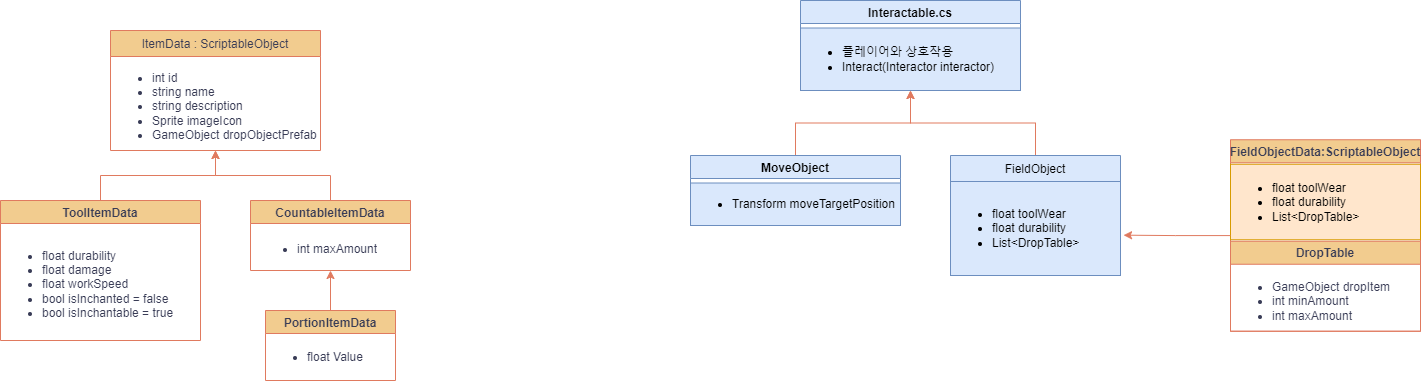

The diagram above was exported from draw.io. Its source (the exported page's mxGraphModel, read from the mxfile embedded in the PNG):
<mxGraphModel dx="2022" dy="622" grid="1" gridSize="10" guides="1" tooltips="1" connect="1" arrows="1" fold="1" page="1" pageScale="1" pageWidth="827" pageHeight="1169" math="0" shadow="0">
  <root>
    <mxCell id="WIyWlLk6GJQsqaUBKTNV-0" />
    <mxCell id="WIyWlLk6GJQsqaUBKTNV-1" parent="WIyWlLk6GJQsqaUBKTNV-0" />
    <mxCell id="zkfFHV4jXpPFQw0GAbJ--13" value="ItemData : ScriptableObject" style="swimlane;fontStyle=0;align=center;verticalAlign=top;childLayout=stackLayout;horizontal=1;startSize=26;horizontalStack=0;resizeParent=1;resizeLast=0;collapsible=1;marginBottom=0;rounded=0;shadow=0;strokeWidth=1;labelBackgroundColor=none;fillColor=#F2CC8F;strokeColor=#E07A5F;fontColor=#393C56;" parent="WIyWlLk6GJQsqaUBKTNV-1" vertex="1">
      <mxGeometry x="-570" y="40" width="210" height="120" as="geometry">
        <mxRectangle x="30" y="10" width="170" height="26" as="alternateBounds" />
      </mxGeometry>
    </mxCell>
    <mxCell id="QsKEgmh5E80pybd77PYt-1" value="&lt;ul&gt;&lt;li&gt;&lt;span style=&quot;text-wrap: nowrap;&quot;&gt;int id&lt;/span&gt;&lt;br&gt;&lt;/li&gt;&lt;li&gt;&lt;span style=&quot;text-wrap: nowrap;&quot;&gt;string name&lt;br&gt;&lt;/span&gt;&lt;/li&gt;&lt;li&gt;&lt;span style=&quot;text-wrap: nowrap;&quot;&gt;string description&lt;br&gt;&lt;/span&gt;&lt;/li&gt;&lt;li&gt;&lt;span style=&quot;text-wrap: nowrap;&quot;&gt;Sprite imageIcon&lt;br&gt;&lt;/span&gt;&lt;/li&gt;&lt;li&gt;&lt;span style=&quot;text-wrap: nowrap;&quot;&gt;GameObject dropObjectPrefab&lt;br&gt;&lt;/span&gt;&lt;/li&gt;&lt;/ul&gt;" style="text;strokeColor=none;fillColor=none;html=1;whiteSpace=wrap;verticalAlign=middle;overflow=hidden;fontColor=#393C56;" vertex="1" parent="zkfFHV4jXpPFQw0GAbJ--13">
      <mxGeometry y="26" width="210" height="94" as="geometry" />
    </mxCell>
    <mxCell id="QsKEgmh5E80pybd77PYt-18" value="" style="edgeStyle=orthogonalEdgeStyle;rounded=0;orthogonalLoop=1;jettySize=auto;html=1;strokeColor=#E07A5F;fontColor=#393C56;fillColor=#F2CC8F;" edge="1" parent="WIyWlLk6GJQsqaUBKTNV-1" source="QsKEgmh5E80pybd77PYt-2" target="QsKEgmh5E80pybd77PYt-1">
      <mxGeometry relative="1" as="geometry" />
    </mxCell>
    <mxCell id="QsKEgmh5E80pybd77PYt-2" value="CountableItemData" style="swimlane;strokeColor=#E07A5F;fontColor=#393C56;fillColor=#F2CC8F;" vertex="1" parent="WIyWlLk6GJQsqaUBKTNV-1">
      <mxGeometry x="-430" y="210" width="160" height="70" as="geometry" />
    </mxCell>
    <mxCell id="QsKEgmh5E80pybd77PYt-5" value="&lt;ul&gt;&lt;li&gt;int maxAmount&lt;/li&gt;&lt;/ul&gt;" style="text;strokeColor=none;fillColor=none;html=1;whiteSpace=wrap;verticalAlign=middle;overflow=hidden;fontColor=#393C56;" vertex="1" parent="QsKEgmh5E80pybd77PYt-2">
      <mxGeometry x="5" y="27.5" width="150" height="42.5" as="geometry" />
    </mxCell>
    <mxCell id="QsKEgmh5E80pybd77PYt-17" value="" style="edgeStyle=orthogonalEdgeStyle;rounded=0;orthogonalLoop=1;jettySize=auto;html=1;strokeColor=#E07A5F;fontColor=#393C56;fillColor=#F2CC8F;" edge="1" parent="WIyWlLk6GJQsqaUBKTNV-1" source="QsKEgmh5E80pybd77PYt-8" target="QsKEgmh5E80pybd77PYt-1">
      <mxGeometry relative="1" as="geometry" />
    </mxCell>
    <mxCell id="QsKEgmh5E80pybd77PYt-8" value="ToolItemData" style="swimlane;strokeColor=#E07A5F;fontColor=#393C56;fillColor=#F2CC8F;" vertex="1" parent="WIyWlLk6GJQsqaUBKTNV-1">
      <mxGeometry x="-680" y="210" width="200" height="140" as="geometry" />
    </mxCell>
    <mxCell id="QsKEgmh5E80pybd77PYt-9" value="&lt;ul&gt;&lt;li&gt;float durability&lt;/li&gt;&lt;li&gt;float damage&lt;/li&gt;&lt;li&gt;float workSpeed&lt;/li&gt;&lt;li&gt;bool isInchanted = false&lt;/li&gt;&lt;li&gt;bool isInchantable = true&lt;/li&gt;&lt;/ul&gt;" style="text;strokeColor=none;fillColor=none;html=1;whiteSpace=wrap;verticalAlign=middle;overflow=hidden;fontColor=#393C56;" vertex="1" parent="QsKEgmh5E80pybd77PYt-8">
      <mxGeometry y="27.5" width="200" height="112.5" as="geometry" />
    </mxCell>
    <mxCell id="QsKEgmh5E80pybd77PYt-20" value="" style="edgeStyle=orthogonalEdgeStyle;rounded=0;orthogonalLoop=1;jettySize=auto;html=1;strokeColor=#E07A5F;fontColor=#393C56;fillColor=#F2CC8F;" edge="1" parent="WIyWlLk6GJQsqaUBKTNV-1" source="QsKEgmh5E80pybd77PYt-12" target="QsKEgmh5E80pybd77PYt-5">
      <mxGeometry relative="1" as="geometry" />
    </mxCell>
    <mxCell id="QsKEgmh5E80pybd77PYt-12" value="PortionItemData" style="swimlane;strokeColor=#E07A5F;fontColor=#393C56;fillColor=#F2CC8F;" vertex="1" parent="WIyWlLk6GJQsqaUBKTNV-1">
      <mxGeometry x="-415" y="320" width="130" height="70" as="geometry" />
    </mxCell>
    <mxCell id="QsKEgmh5E80pybd77PYt-13" value="&lt;ul&gt;&lt;li&gt;float Value&lt;/li&gt;&lt;/ul&gt;" style="text;strokeColor=none;fillColor=none;html=1;whiteSpace=wrap;verticalAlign=middle;overflow=hidden;fontColor=#393C56;" vertex="1" parent="QsKEgmh5E80pybd77PYt-12">
      <mxGeometry y="25" width="130" height="45" as="geometry" />
    </mxCell>
    <mxCell id="QsKEgmh5E80pybd77PYt-22" value="" style="shape=crossbar;whiteSpace=wrap;html=1;rounded=1;strokeColor=#E07A5F;fontColor=#393C56;fillColor=#F2CC8F;" vertex="1" parent="WIyWlLk6GJQsqaUBKTNV-1">
      <mxGeometry x="-240" y="260" as="geometry" />
    </mxCell>
    <mxCell id="QsKEgmh5E80pybd77PYt-54" style="edgeStyle=orthogonalEdgeStyle;rounded=0;orthogonalLoop=1;jettySize=auto;html=1;entryX=0.5;entryY=1;entryDx=0;entryDy=0;strokeColor=#E07A5F;fontColor=#393C56;fillColor=#F2CC8F;" edge="1" parent="WIyWlLk6GJQsqaUBKTNV-1" source="QsKEgmh5E80pybd77PYt-26" target="QsKEgmh5E80pybd77PYt-49">
      <mxGeometry relative="1" as="geometry" />
    </mxCell>
    <mxCell id="QsKEgmh5E80pybd77PYt-26" value="FieldObject" style="swimlane;fontStyle=0;align=center;verticalAlign=top;childLayout=stackLayout;horizontal=1;startSize=26;horizontalStack=0;resizeParent=1;resizeLast=0;collapsible=1;marginBottom=0;rounded=0;shadow=0;strokeWidth=1;labelBackgroundColor=none;fillColor=#dae8fc;strokeColor=#6c8ebf;" vertex="1" parent="WIyWlLk6GJQsqaUBKTNV-1">
      <mxGeometry x="270" y="165" width="170" height="120" as="geometry">
        <mxRectangle x="30" y="10" width="170" height="26" as="alternateBounds" />
      </mxGeometry>
    </mxCell>
    <mxCell id="QsKEgmh5E80pybd77PYt-27" value="&lt;ul&gt;&lt;li&gt;float toolWear&lt;/li&gt;&lt;li&gt;float durability&lt;/li&gt;&lt;li&gt;List&amp;lt;DropTable&amp;gt;&lt;/li&gt;&lt;/ul&gt;" style="text;strokeColor=#6c8ebf;fillColor=#dae8fc;html=1;whiteSpace=wrap;verticalAlign=middle;overflow=hidden;" vertex="1" parent="QsKEgmh5E80pybd77PYt-26">
      <mxGeometry y="26" width="170" height="94" as="geometry" />
    </mxCell>
    <mxCell id="QsKEgmh5E80pybd77PYt-53" style="edgeStyle=orthogonalEdgeStyle;rounded=0;orthogonalLoop=1;jettySize=auto;html=1;entryX=0.5;entryY=1;entryDx=0;entryDy=0;strokeColor=#E07A5F;fontColor=#393C56;fillColor=#F2CC8F;" edge="1" parent="WIyWlLk6GJQsqaUBKTNV-1" source="QsKEgmh5E80pybd77PYt-29" target="QsKEgmh5E80pybd77PYt-50">
      <mxGeometry relative="1" as="geometry" />
    </mxCell>
    <mxCell id="QsKEgmh5E80pybd77PYt-29" value="MoveObject" style="swimlane;strokeColor=#6c8ebf;fillColor=#dae8fc;" vertex="1" parent="WIyWlLk6GJQsqaUBKTNV-1">
      <mxGeometry x="10" y="165" width="210" height="70" as="geometry" />
    </mxCell>
    <mxCell id="QsKEgmh5E80pybd77PYt-30" value="&lt;ul&gt;&lt;li&gt;Transform moveTargetPosition&lt;/li&gt;&lt;/ul&gt;" style="text;strokeColor=#6c8ebf;fillColor=#dae8fc;html=1;whiteSpace=wrap;verticalAlign=middle;overflow=hidden;" vertex="1" parent="QsKEgmh5E80pybd77PYt-29">
      <mxGeometry y="27.5" width="210" height="42.5" as="geometry" />
    </mxCell>
    <mxCell id="QsKEgmh5E80pybd77PYt-35" value="FieldObjectData:ScriptableObject" style="swimlane;strokeColor=#E07A5F;fontColor=#393C56;fillColor=#F2CC8F;" vertex="1" parent="WIyWlLk6GJQsqaUBKTNV-1">
      <mxGeometry x="550" y="149.25" width="190" height="191.5" as="geometry" />
    </mxCell>
    <mxCell id="QsKEgmh5E80pybd77PYt-38" value="&lt;ul&gt;&lt;li&gt;float toolWear&lt;/li&gt;&lt;li&gt;float durability&lt;/li&gt;&lt;li&gt;List&amp;lt;DropTable&amp;gt;&lt;/li&gt;&lt;/ul&gt;" style="text;strokeColor=#d79b00;fillColor=#ffe6cc;html=1;whiteSpace=wrap;verticalAlign=middle;overflow=hidden;" vertex="1" parent="QsKEgmh5E80pybd77PYt-35">
      <mxGeometry y="24.5" width="190" height="75.5" as="geometry" />
    </mxCell>
    <mxCell id="QsKEgmh5E80pybd77PYt-46" value="DropTable" style="swimlane;strokeColor=#E07A5F;fontColor=#393C56;fillColor=#F2CC8F;" vertex="1" parent="QsKEgmh5E80pybd77PYt-35">
      <mxGeometry y="101.5" width="190" height="90" as="geometry" />
    </mxCell>
    <mxCell id="QsKEgmh5E80pybd77PYt-47" value="&lt;ul&gt;&lt;li&gt;GameObject dropItem&lt;/li&gt;&lt;li&gt;int minAmount&lt;/li&gt;&lt;li&gt;int maxAmount&lt;/li&gt;&lt;/ul&gt;" style="text;strokeColor=none;fillColor=none;html=1;whiteSpace=wrap;verticalAlign=middle;overflow=hidden;fontColor=#393C56;" vertex="1" parent="QsKEgmh5E80pybd77PYt-46">
      <mxGeometry y="25" width="190" height="65" as="geometry" />
    </mxCell>
    <mxCell id="QsKEgmh5E80pybd77PYt-48" style="edgeStyle=orthogonalEdgeStyle;rounded=0;orthogonalLoop=1;jettySize=auto;html=1;entryX=1.018;entryY=0.571;entryDx=0;entryDy=0;entryPerimeter=0;strokeColor=#E07A5F;fontColor=#393C56;fillColor=#F2CC8F;" edge="1" parent="WIyWlLk6GJQsqaUBKTNV-1" source="QsKEgmh5E80pybd77PYt-35" target="QsKEgmh5E80pybd77PYt-27">
      <mxGeometry relative="1" as="geometry" />
    </mxCell>
    <mxCell id="QsKEgmh5E80pybd77PYt-49" value="Interactable.cs" style="swimlane;strokeColor=#6c8ebf;fillColor=#dae8fc;startSize=23;" vertex="1" parent="WIyWlLk6GJQsqaUBKTNV-1">
      <mxGeometry x="120" y="10" width="220" height="90" as="geometry" />
    </mxCell>
    <mxCell id="QsKEgmh5E80pybd77PYt-50" value="&lt;ul&gt;&lt;li&gt;플레이어와 상호작용&lt;/li&gt;&lt;li&gt;Interact(Interactor interactor)&lt;/li&gt;&lt;/ul&gt;" style="text;strokeColor=#6c8ebf;fillColor=#dae8fc;html=1;whiteSpace=wrap;verticalAlign=middle;overflow=hidden;" vertex="1" parent="QsKEgmh5E80pybd77PYt-49">
      <mxGeometry y="27.5" width="220" height="62.5" as="geometry" />
    </mxCell>
  </root>
</mxGraphModel>